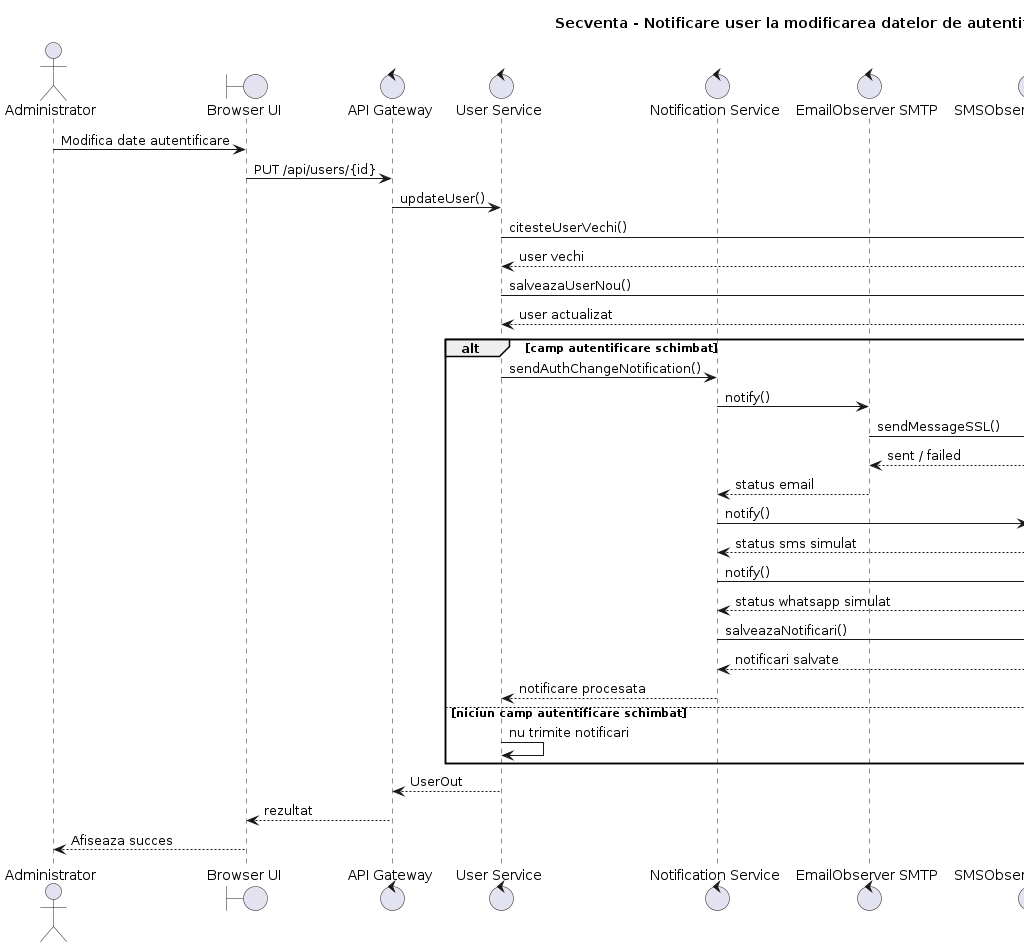

The diagram above was rendered by PlantUML. Its source (embedded in the PNG):
@startuml
title Secventa - Notificare user la modificarea datelor de autentificare

actor "Administrator" as admin
boundary "Browser UI" as ui
control "API Gateway" as gateway
control "User Service" as userService
control "Notification Service" as notificationService
control "EmailObserver SMTP" as emailObserver
control "SMSObserver Simulat" as smsObserver
control "WhatsAppAdapter Simulat" as whatsappAdapter
database "users.db" as userDb
database "notifications.db" as notificationDb
participant "Gmail SMTP" as smtp

admin -> ui: Modifica date autentificare
ui -> gateway: PUT /api/users/{id}
gateway -> userService: updateUser()
userService -> userDb: citesteUserVechi()
userDb --> userService: user vechi
userService -> userDb: salveazaUserNou()
userDb --> userService: user actualizat

alt camp autentificare schimbat
    userService -> notificationService: sendAuthChangeNotification()
    
    notificationService -> emailObserver: notify()
    emailObserver -> smtp: sendMessageSSL()
    smtp --> emailObserver: sent / failed
    emailObserver --> notificationService: status email
    
    notificationService -> smsObserver: notify()
    smsObserver --> notificationService: status sms simulat
    
    notificationService -> whatsappAdapter: notify()
    whatsappAdapter --> notificationService: status whatsapp simulat
    
    notificationService -> notificationDb: salveazaNotificari()
    notificationDb --> notificationService: notificari salvate
    
    notificationService --> userService: notificare procesata
else niciun camp autentificare schimbat
    userService -> userService: nu trimite notificari
end

userService --> gateway: UserOut
gateway --> ui: rezultat
ui --> admin: Afiseaza succes
@enduml